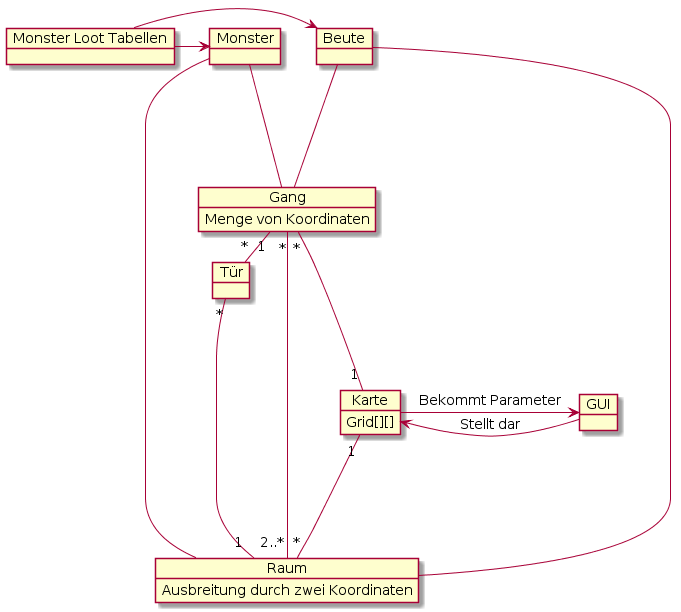

The diagram above was rendered by PlantUML. Its source (embedded in the PNG):
@startuml
skinparam defaultFontSize 14
skinparam defaultFontName Arial

object Karte
Karte : Grid[][]
object "Monster Loot Tabellen" as Monster_Loot_Tabellen
object GUI

object Raum
Raum : Ausbreitung durch zwei Koordinaten
object Gang
Gang : Menge von Koordinaten
object Tür
object Monster
object Beute

Karte -right-> GUI : Bekommt Parameter
GUI --> Karte : Stellt dar

Monster --- Gang
Monster --- Raum
Monster_Loot_Tabellen -> Monster
Beute --- Gang
Beute --- Raum
Monster_Loot_Tabellen -> Beute

Karte "1" --- "*" Raum
Karte "1" -up-- "*" Gang
Gang "*" - "2..*" Raum
Gang "1" - "*" Tür
Tür "*" - "1" Raum
@enduml